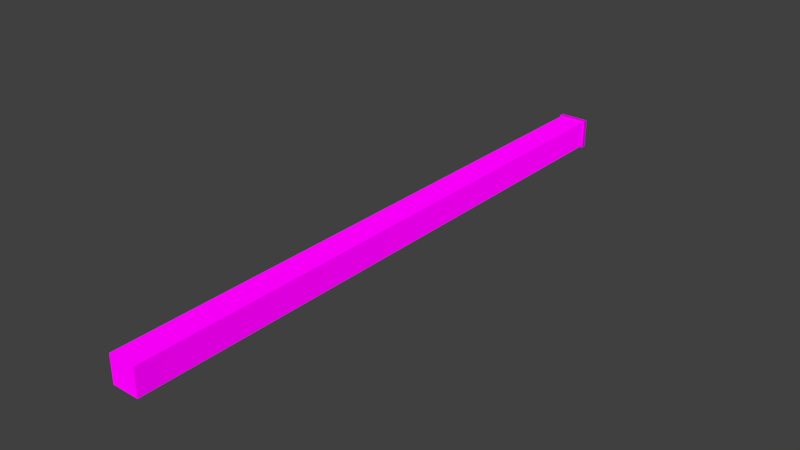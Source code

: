 # Source: ConcretePole.blend  (saved by Blender 2.78.0; exported with 4.5.12 LTS)
import bpy
from mathutils import Matrix  # noqa: F401  (used for matrix-valued properties, if any)

bpy.ops.wm.read_factory_settings(use_empty=True)
scene = bpy.context.scene
scene.name = 'Scene'

# ---- collections
col_collection_1 = bpy.data.collections.new('Collection 1'); scene.collection.children.link(col_collection_1)

# ---- images (referenced by path relative to the original .blend; pixels are not part of the script)
import os
ASSET_DIR = os.environ.get("B2B_ASSET_DIR", "")  # directory of the original .blend (textures are referenced by path, not embedded)
HERE = os.path.dirname(os.path.abspath(__file__))  # packed textures are extracted next to this script under _unpacked/

def load_image(name, relpath, width, height, colorspace="sRGB"):
    """Load a texture the original file referenced (path relative to the .blend, or extracted next to this script)."""
    p = next((c for c in (os.path.join(HERE, relpath), os.path.join(ASSET_DIR, relpath)) if relpath and os.path.exists(c)), "")
    if p:
        img = bpy.data.images.load(p, check_existing=True)
        img.name = name
    else:  # same state as the original file: an image datablock whose file is absent (Cycles renders it pink)
        img = bpy.data.images.new(name, width, height)
        img.source = "FILE"
        img.filepath = "//" + (relpath or name)
    img.colorspace_settings.name = colorspace
    return img
img_concrete3_jpg_001 = load_image('Concrete3.jpg.001', 'Concrete3.jpg', 1024, 1024, 'sRGB')
img_topofconcretepole_jpg_001 = load_image('topofConcretePole.jpg.001', 'topofConcretePole.jpg', 1024, 1024, 'sRGB')

# ---- materials (node trees are filled in below, after node groups)
mat_concrete = bpy.data.materials.new('concrete')
mat_concrete.alpha_threshold = 0.0
mat_concrete.roughness = 0.5
mat_steel = bpy.data.materials.new('steel')
mat_steel.alpha_threshold = 0.0
mat_steel.roughness = 0.5

# ---- material node trees
mat_concrete.use_nodes = True; mat_concrete.node_tree.nodes.clear()
_N = mat_concrete.node_tree.nodes; _L = mat_concrete.node_tree.links
n0 = _N.new('ShaderNodeOutputMaterial'); n0.name = 'Material Output'; n0.location = (519, 398)
n1 = _N.new('ShaderNodeBsdfDiffuse'); n1.name = 'Diffuse BSDF'; n1.location = (96, 410)
n1.inputs[1].default_value = 0.5417
n2 = _N.new('ShaderNodeTexImage'); n2.name = 'Image Texture'; n2.location = (-146, 482)
n2.width = 140
n2.image = img_concrete3_jpg_001
_L.new(n1.outputs[0], n0.inputs[0])
_L.new(n2.outputs[0], n1.inputs[0])
n0.is_active_output = True
mat_steel.use_nodes = True; mat_steel.node_tree.nodes.clear()
_N = mat_steel.node_tree.nodes; _L = mat_steel.node_tree.links
n0 = _N.new('ShaderNodeOutputMaterial'); n0.name = 'Material Output'; n0.location = (300, 300)
n1 = _N.new('ShaderNodeBsdfDiffuse'); n1.name = 'Diffuse BSDF'; n1.location = (10, 300)
n2 = _N.new('ShaderNodeTexImage'); n2.name = 'Image Texture'; n2.location = (-246, 358)
n2.width = 140
n2.image = img_topofconcretepole_jpg_001
_L.new(n1.outputs[0], n0.inputs[0])
_L.new(n2.outputs[0], n1.inputs[0])
n0.is_active_output = True

# ---- world
world_world = bpy.data.worlds.new('World'); scene.world = world_world
world_world.color = (0.05088, 0.05088, 0.05088)
world_world.use_sun_shadow = False
world_world.sun_shadow_jitter_overblur = 0.0
world_world.cycles.sampling_method = 'MANUAL'

# ---- meshes
me_cube_000 = bpy.data.meshes.new('Cube.000')
me_cube_000.from_pydata([(-1.092, 43.96, 0.03455), (-1.092, 43.96, -0.03634), (1.091, 43.96, 0.03455), (1.091, 43.96, -0.03634), (0.08737, 45.0, -0.003568), (-1.092, 43.6, 0.03455), (-1.092, 43.6, -0.03634), (1.091, 43.6, -0.03634), (1.091, 43.6, 0.03455), (-1.092, 43.6, 0.03455), (-1.092, 43.96, 0.03455), (1.091, 43.96, 0.03455), (1.091, 43.6, 0.03455), (-1.0, 9.613e-07, 0.03248), (-1.0, 8.739e-07, -0.03248), (1.0, 9.613e-07, 0.03248), (1.0, 8.739e-07, -0.03248), (-1.0, 43.6, 0.03248), (-1.0, 43.6, -0.03248), (1.0, 43.6, -0.03248), (1.0, 43.6, 0.03248), (-1.0, 41.45, -0.03248), (1.0, 41.45, -0.03248), (1.0, 41.45, 0.03248), (-1.0, 41.45, 0.03248), (-1.0, 37.68, -0.03248), (1.0, 37.68, -0.03248), (1.0, 37.68, 0.03248), (-1.0, 37.68, 0.03248), (-1.0, 33.9, 0.03248), (1.0, 33.9, 0.03248), (1.0, 33.9, -0.03248), (-1.0, 33.9, -0.03248), (-1.0, 43.6, 0.03248), (1.0, 43.6, 0.03248), (-1.0, 4.844, 0.03248), (-1.0, 9.687, 0.03248), (-1.0, 14.53, 0.03248), (-1.0, 19.37, 0.03248), (-1.0, 24.22, 0.03248), (-1.0, 29.06, 0.03248), (-1.0, 29.06, -0.03248), (-1.0, 24.22, -0.03248), (-1.0, 19.37, -0.03248), (-1.0, 14.53, -0.03248), (-1.0, 9.687, -0.03248), (-1.0, 4.844, -0.03248), (1.0, 29.06, -0.03248), (1.0, 24.22, -0.03248), (1.0, 19.37, -0.03248), (1.0, 14.53, -0.03248), (1.0, 9.687, -0.03248), (1.0, 4.844, -0.03248), (1.0, 29.06, 0.03248), (1.0, 24.22, 0.03248), (1.0, 19.37, 0.03248), (1.0, 14.53, 0.03248), (1.0, 9.687, 0.03248), (1.0, 4.844, 0.03248)], [], [(5, 0, 1, 6), (6, 1, 3, 7), (7, 3, 2, 8), (2, 3, 4), (1, 0, 4), (0, 2, 4), (3, 1, 4), (12, 11, 10, 9), (2, 0, 10, 11), (17, 20, 34, 33), (14, 16, 15, 13), (23, 20, 17, 24), (22, 19, 20, 23), (21, 18, 19, 22), (24, 17, 18, 21), (28, 24, 21, 25), (25, 21, 22, 26), (26, 22, 23, 27), (27, 23, 24, 28), (40, 29, 32, 41), (30, 27, 28, 29), (31, 26, 27, 30), (32, 25, 26, 31), (53, 30, 29, 40), (47, 31, 30, 53), (41, 32, 31, 47), (29, 28, 25, 32), (20, 8, 5, 17), (33, 5, 6, 18), (7, 19, 18, 6), (8, 20, 19, 7), (14, 46, 52, 16), (46, 45, 51, 52), (45, 44, 50, 51), (44, 43, 49, 50), (43, 42, 48, 49), (42, 41, 47, 48), (16, 52, 58, 15), (52, 51, 57, 58), (51, 50, 56, 57), (50, 49, 55, 56), (49, 48, 54, 55), (48, 47, 53, 54), (15, 58, 35, 13), (58, 57, 36, 35), (57, 56, 37, 36), (56, 55, 38, 37), (55, 54, 39, 38), (54, 53, 40, 39), (13, 35, 46, 14), (35, 36, 45, 46), (36, 37, 44, 45), (37, 38, 43, 44), (38, 39, 42, 43), (39, 40, 41, 42)])
me_cube_000.polygons.foreach_set('material_index', [1, 1, 1, 1, 1, 1, 1, 1, 1, 0, 0, 0, 0, 0, 0, 0, 0, 0, 0, 0, 0, 0, 0, 0, 0, 0, 0, 0, 1, 0, 0, 0, 0, 0, 0, 0, 0, 0, 0, 0, 0, 0, 0, 0, 0, 0, 0, 0, 0, 0, 0, 0, 0, 0, 0])
_uv = me_cube_000.uv_layers.new(name='UVMap')
_uv.uv.foreach_set('vector', [0.6885, 0.6822, 0.6173, 0.6802, 0.6201, 0.448, 0.6913, 0.4499, 0.04116, 0.03473, 0.2702, 0.03473, 0.2702, 0.2216, 0.04116, 0.2216, 0.4123, 0.6745, 0.3411, 0.6726, 0.344, 0.4403, 0.4152, 0.4423, 0.344, 0.4403, 0.3411, 0.6726, 0.1375, 0.5596, 0.6201, 0.448, 0.6173, 0.6802, 0.4138, 0.5497, 0.8988, 0.2585, 0.8988, 0.4522, 0.2154, 0.3632, 0.2702, 0.2216, 0.2702, 0.03473, 0.9295, 0.1357, 0.801, 0.8027, 0.0974, 0.8027, 0.0974, 0.2284, 0.801, 0.2284, 0.1131, 0.4496, 0.1131, 0.4496, 0.1131, 0.4496, 0.1131, 0.4496, 0.0, 0.0, 0.0, 0.0, 0.0, 0.0, 0.0, 0.0, 0.9845, 0.04587, 0.9845, 0.0, 1.0, 0.0, 1.0, 0.04587, 2.842e-08, 0.04936, 0.0, 0.0, 0.4768, 0.0, 0.4768, 0.04936, 0.969, 0.9506, 0.969, 1.0, 0.9535, 1.0, 0.9535, 0.9506, 0.9535, 0.9506, 0.9535, 1.0, 0.4768, 1.0, 0.4768, 0.9506, 0.969, 0.04936, 0.969, 0.0, 0.9845, 0.0, 0.9845, 0.04936, 0.969, 0.1358, 0.969, 0.04936, 0.9845, 0.04936, 0.9845, 0.1358, 0.9535, 0.8642, 0.9535, 0.9506, 0.4768, 0.9506, 0.4768, 0.8642, 0.969, 0.8642, 0.969, 0.9506, 0.9535, 0.9506, 0.9535, 0.8642, 1.137e-07, 0.1358, 2.842e-08, 0.04936, 0.4768, 0.04936, 0.4768, 0.1358, 0.969, 0.3334, 0.969, 0.2223, 0.9845, 0.2223, 0.9845, 0.3334, 1.989e-07, 0.2223, 1.137e-07, 0.1358, 0.4768, 0.1358, 0.4768, 0.2223, 0.969, 0.7777, 0.969, 0.8642, 0.9535, 0.8642, 0.9535, 0.7777, 0.9535, 0.7777, 0.9535, 0.8642, 0.4768, 0.8642, 0.4768, 0.7777, 2.842e-07, 0.3334, 1.989e-07, 0.2223, 0.4768, 0.2223, 0.4768, 0.3334, 0.969, 0.6666, 0.969, 0.7777, 0.9535, 0.7777, 0.9535, 0.6666, 0.9535, 0.6666, 0.9535, 0.7777, 0.4768, 0.7777, 0.4768, 0.6666, 0.969, 0.2223, 0.969, 0.1358, 0.9845, 0.1358, 0.9845, 0.2223, 0.8669, 0.05215, 0.8673, 0.05006, 0.8673, 0.1001, 0.8669, 0.09802, 0.8669, 0.09802, 0.8673, 0.1001, 0.8553, 0.1001, 0.8559, 0.09802, 0.8553, 0.05006, 0.8559, 0.05215, 0.8559, 0.09802, 0.8553, 0.1001, 0.8673, 0.05006, 0.8669, 0.05215, 0.8559, 0.05215, 0.8553, 0.05006, 0.9535, 0.0, 0.9535, 0.1111, 0.4768, 0.1111, 0.4768, 4.01e-09, 0.9535, 0.1111, 0.9535, 0.2222, 0.4768, 0.2222, 0.4768, 0.1111, 0.9535, 0.2222, 0.9535, 0.3333, 0.4768, 0.3333, 0.4768, 0.2222, 0.9535, 0.3333, 0.9535, 0.4444, 0.4768, 0.4444, 0.4768, 0.3333, 0.9535, 0.4444, 0.9535, 0.5555, 0.4768, 0.5555, 0.4768, 0.4444, 0.9535, 0.5555, 0.9535, 0.6666, 0.4768, 0.6666, 0.4768, 0.5555, 0.969, 0.0, 0.969, 0.1111, 0.9535, 0.1111, 0.9535, 2.455e-09, 0.969, 0.1111, 0.969, 0.2222, 0.9535, 0.2222, 0.9535, 0.1111, 0.969, 0.2222, 0.969, 0.3333, 0.9535, 0.3333, 0.9535, 0.2222, 0.969, 0.3333, 0.969, 0.4444, 0.9535, 0.4444, 0.9535, 0.3333, 0.969, 0.4444, 0.969, 0.5555, 0.9535, 0.5555, 0.9535, 0.4444, 0.969, 0.5555, 0.969, 0.6666, 0.9535, 0.6666, 0.9535, 0.5555, 8.952e-07, 1.0, 7.957e-07, 0.8889, 0.4768, 0.8889, 0.4768, 1.0, 7.957e-07, 0.8889, 6.82e-07, 0.7778, 0.4768, 0.7778, 0.4768, 0.8889, 6.82e-07, 0.7778, 5.968e-07, 0.6667, 0.4768, 0.6667, 0.4768, 0.7778, 5.968e-07, 0.6667, 4.831e-07, 0.5556, 0.4768, 0.5556, 0.4768, 0.6667, 4.831e-07, 0.5556, 3.978e-07, 0.4445, 0.4768, 0.4445, 0.4768, 0.5556, 3.978e-07, 0.4445, 2.842e-07, 0.3334, 0.4768, 0.3334, 0.4768, 0.4445, 0.969, 1.0, 0.969, 0.8889, 0.9845, 0.8889, 0.9845, 1.0, 0.969, 0.8889, 0.969, 0.7778, 0.9845, 0.7778, 0.9845, 0.8889, 0.969, 0.7778, 0.969, 0.6667, 0.9845, 0.6667, 0.9845, 0.7778, 0.969, 0.6667, 0.969, 0.5556, 0.9845, 0.5556, 0.9845, 0.6667, 0.969, 0.5556, 0.969, 0.4445, 0.9845, 0.4445, 0.9845, 0.5556, 0.969, 0.4445, 0.969, 0.3334, 0.9845, 0.3334, 0.9845, 0.4445])
me_cube_000.materials.append(mat_concrete)
me_cube_000.materials.append(mat_steel)
me_cube_000.use_remesh_preserve_volume = False
me_cube_000.use_remesh_preserve_attributes = False
me_cube_000.use_mirror_vertex_groups = False
me_cube_000.update()

# ---- objects
ob_conretepole = bpy.data.objects.new('ConretePole', me_cube_000)

# ---- transforms, parenting, visibility, modifiers, constraints
ob_conretepole.location = (0.0, 0.0, 0.0)
ob_conretepole.scale = (0.3048, 0.3048, 9.385)
ob_conretepole.lineart.crease_threshold = 0.0

# ---- collection membership
col_collection_1.objects.link(ob_conretepole)

# ---- scene / render settings (as saved in the file)
scene.frame_start = 1; scene.frame_end = 250; scene.frame_set(1)
scene.render.engine = 'CYCLES'
scene.render.resolution_percentage = 50
scene.render.dither_intensity = 0.0
scene.cycles.use_denoising = False
scene.cycles.samples = 128
scene.cycles.sampling_pattern = 'TABULATED_SOBOL'
scene.cycles.light_sampling_threshold = 0.0
scene.cycles.use_adaptive_sampling = False
scene.cycles.use_light_tree = False
scene.cycles.blur_glossy = 0.0
scene.cycles.sample_clamp_indirect = 0.0
scene.view_settings.view_transform = 'Standard'
bpy.context.view_layer.update()

# ---- added for rendering (the .blend has no active camera and no usable light): camera, sun
cam_auto = bpy.data.cameras.new('AutoCamera')
cam_auto.lens = 50.0
cam_auto.sensor_width = 36.0
cam_auto.clip_end = 1000.0
ob_auto_camera = bpy.data.objects.new('AutoCamera', cam_auto)
scene.collection.objects.link(ob_auto_camera)
ob_auto_camera.location = (12.72, -8.40624, 10.1678)
ob_auto_camera.rotation_euler = (1.09748, -7.21219e-08, 0.694738)
scene.camera = ob_auto_camera
light_auto_sun = bpy.data.lights.new('AutoSun', 'SUN')
light_auto_sun.energy = 3.0
light_auto_sun.angle = 0.0523599
ob_auto_sun = bpy.data.objects.new('AutoSun', light_auto_sun)
scene.collection.objects.link(ob_auto_sun)
ob_auto_sun.rotation_euler = (0.872665, 0.174533, 0.523599)
bpy.context.view_layer.update()
